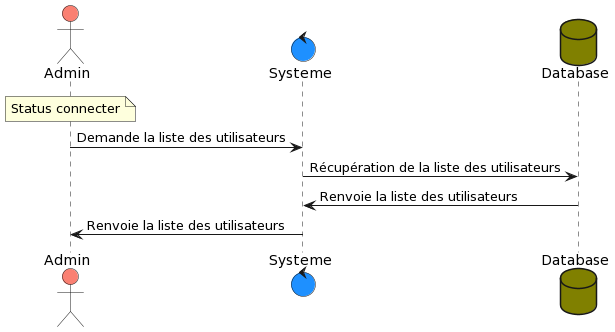

The diagram above was rendered by PlantUML. Its source (embedded in the PNG):
@startuml
actor Admin #salmon
control Systeme #dodgerblue
database Database #olive
note over Admin: Status connecter

Admin -> Systeme :  Demande la liste des utilisateurs
Systeme -> Database : Récupération de la liste des utilisateurs
Database -> Systeme : Renvoie la liste des utilisateurs
Systeme -> Admin :  Renvoie la liste des utilisateurs
@enduml